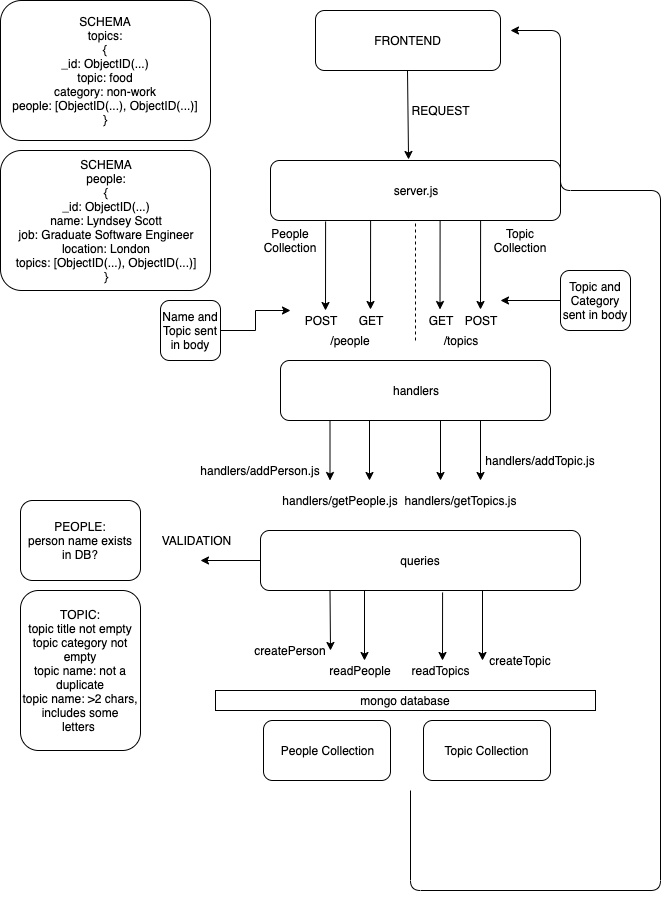

The diagram above was exported from draw.io. Its source (the exported page's mxGraphModel, read from the mxfile embedded in the PNG):
<mxGraphModel dx="932" dy="632" grid="1" gridSize="10" guides="1" tooltips="1" connect="1" arrows="1" fold="1" page="1" pageScale="1" pageWidth="827" pageHeight="1169" math="0" shadow="0">
  <root>
    <mxCell id="0" />
    <mxCell id="1" parent="0" />
    <mxCell id="N29uWTeqLGkng7dpN7SW-1" value="server.js&lt;br&gt;" style="rounded=1;whiteSpace=wrap;html=1;" parent="1" vertex="1">
      <mxGeometry x="280" y="170" width="290" height="60" as="geometry" />
    </mxCell>
    <mxCell id="N29uWTeqLGkng7dpN7SW-2" value="FRONTEND" style="rounded=1;whiteSpace=wrap;html=1;" parent="1" vertex="1">
      <mxGeometry x="325" y="20" width="185" height="60" as="geometry" />
    </mxCell>
    <mxCell id="N29uWTeqLGkng7dpN7SW-3" value="" style="endArrow=classic;html=1;exitX=0.19;exitY=1.017;exitDx=0;exitDy=0;exitPerimeter=0;" parent="1" source="N29uWTeqLGkng7dpN7SW-1" edge="1">
      <mxGeometry width="50" height="50" relative="1" as="geometry">
        <mxPoint x="340" y="80" as="sourcePoint" />
        <mxPoint x="335" y="320" as="targetPoint" />
      </mxGeometry>
    </mxCell>
    <mxCell id="N29uWTeqLGkng7dpN7SW-4" value="" style="endArrow=classic;html=1;entryX=0.476;entryY=-0.017;entryDx=0;entryDy=0;entryPerimeter=0;" parent="1" target="N29uWTeqLGkng7dpN7SW-1" edge="1">
      <mxGeometry width="50" height="50" relative="1" as="geometry">
        <mxPoint x="417" y="80" as="sourcePoint" />
        <mxPoint x="417" y="150" as="targetPoint" />
      </mxGeometry>
    </mxCell>
    <mxCell id="N29uWTeqLGkng7dpN7SW-5" value="GET" style="text;html=1;strokeColor=none;fillColor=none;align=center;verticalAlign=middle;whiteSpace=wrap;rounded=0;" parent="1" vertex="1">
      <mxGeometry x="360" y="320" width="40" height="20" as="geometry" />
    </mxCell>
    <mxCell id="N29uWTeqLGkng7dpN7SW-6" value="POST" style="text;html=1;strokeColor=none;fillColor=none;align=center;verticalAlign=middle;whiteSpace=wrap;rounded=0;" parent="1" vertex="1">
      <mxGeometry x="310" y="320" width="40" height="20" as="geometry" />
    </mxCell>
    <mxCell id="N29uWTeqLGkng7dpN7SW-11" value="REQUEST" style="text;html=1;strokeColor=none;fillColor=none;align=center;verticalAlign=middle;whiteSpace=wrap;rounded=0;" parent="1" vertex="1">
      <mxGeometry x="430" y="110" width="40" height="20" as="geometry" />
    </mxCell>
    <mxCell id="N29uWTeqLGkng7dpN7SW-12" value="" style="endArrow=none;dashed=1;html=1;entryX=0.5;entryY=1;entryDx=0;entryDy=0;" parent="1" target="N29uWTeqLGkng7dpN7SW-1" edge="1">
      <mxGeometry width="50" height="50" relative="1" as="geometry">
        <mxPoint x="425" y="350" as="sourcePoint" />
        <mxPoint x="330" y="340" as="targetPoint" />
      </mxGeometry>
    </mxCell>
    <mxCell id="N29uWTeqLGkng7dpN7SW-13" value="People Collection" style="text;html=1;strokeColor=none;fillColor=none;align=center;verticalAlign=middle;whiteSpace=wrap;rounded=0;" parent="1" vertex="1">
      <mxGeometry x="280" y="240" width="40" height="20" as="geometry" />
    </mxCell>
    <mxCell id="N29uWTeqLGkng7dpN7SW-15" value="Topic Collection" style="text;html=1;strokeColor=none;fillColor=none;align=center;verticalAlign=middle;whiteSpace=wrap;rounded=0;" parent="1" vertex="1">
      <mxGeometry x="510" y="240" width="40" height="20" as="geometry" />
    </mxCell>
    <mxCell id="N29uWTeqLGkng7dpN7SW-16" value="" style="endArrow=classic;html=1;exitX=0.19;exitY=1.017;exitDx=0;exitDy=0;exitPerimeter=0;" parent="1" edge="1">
      <mxGeometry width="50" height="50" relative="1" as="geometry">
        <mxPoint x="380.0999999999999" y="230.01999999999998" as="sourcePoint" />
        <mxPoint x="380" y="319" as="targetPoint" />
      </mxGeometry>
    </mxCell>
    <mxCell id="N29uWTeqLGkng7dpN7SW-17" value="" style="endArrow=classic;html=1;exitX=0.19;exitY=1.017;exitDx=0;exitDy=0;exitPerimeter=0;" parent="1" edge="1">
      <mxGeometry width="50" height="50" relative="1" as="geometry">
        <mxPoint x="490.0999999999999" y="230.01999999999998" as="sourcePoint" />
        <mxPoint x="490" y="319" as="targetPoint" />
      </mxGeometry>
    </mxCell>
    <mxCell id="N29uWTeqLGkng7dpN7SW-18" value="" style="endArrow=classic;html=1;exitX=0.19;exitY=1.017;exitDx=0;exitDy=0;exitPerimeter=0;" parent="1" edge="1">
      <mxGeometry width="50" height="50" relative="1" as="geometry">
        <mxPoint x="449.5999999999999" y="230.01999999999998" as="sourcePoint" />
        <mxPoint x="449.5" y="319" as="targetPoint" />
      </mxGeometry>
    </mxCell>
    <mxCell id="N29uWTeqLGkng7dpN7SW-22" value="GET" style="text;html=1;strokeColor=none;fillColor=none;align=center;verticalAlign=middle;whiteSpace=wrap;rounded=0;" parent="1" vertex="1">
      <mxGeometry x="430" y="320" width="40" height="20" as="geometry" />
    </mxCell>
    <mxCell id="N29uWTeqLGkng7dpN7SW-23" value="POST" style="text;html=1;strokeColor=none;fillColor=none;align=center;verticalAlign=middle;whiteSpace=wrap;rounded=0;" parent="1" vertex="1">
      <mxGeometry x="470" y="320" width="40" height="20" as="geometry" />
    </mxCell>
    <mxCell id="N29uWTeqLGkng7dpN7SW-24" value="/people" style="text;html=1;strokeColor=none;fillColor=none;align=center;verticalAlign=middle;whiteSpace=wrap;rounded=0;" parent="1" vertex="1">
      <mxGeometry x="340" y="340" width="40" height="20" as="geometry" />
    </mxCell>
    <mxCell id="N29uWTeqLGkng7dpN7SW-25" value="/topics" style="text;html=1;strokeColor=none;fillColor=none;align=center;verticalAlign=middle;whiteSpace=wrap;rounded=0;" parent="1" vertex="1">
      <mxGeometry x="450" y="340" width="40" height="20" as="geometry" />
    </mxCell>
    <mxCell id="N29uWTeqLGkng7dpN7SW-28" value="" style="edgeStyle=orthogonalEdgeStyle;rounded=0;orthogonalLoop=1;jettySize=auto;html=1;" parent="1" source="N29uWTeqLGkng7dpN7SW-27" edge="1">
      <mxGeometry relative="1" as="geometry">
        <mxPoint x="300" y="320" as="targetPoint" />
      </mxGeometry>
    </mxCell>
    <mxCell id="N29uWTeqLGkng7dpN7SW-27" value="Name and Topic sent in body" style="rounded=1;whiteSpace=wrap;html=1;" parent="1" vertex="1">
      <mxGeometry x="170" y="310" width="60" height="60" as="geometry" />
    </mxCell>
    <mxCell id="N29uWTeqLGkng7dpN7SW-30" style="edgeStyle=orthogonalEdgeStyle;rounded=0;orthogonalLoop=1;jettySize=auto;html=1;" parent="1" source="N29uWTeqLGkng7dpN7SW-29" edge="1">
      <mxGeometry relative="1" as="geometry">
        <mxPoint x="510" y="310" as="targetPoint" />
      </mxGeometry>
    </mxCell>
    <mxCell id="N29uWTeqLGkng7dpN7SW-29" value="Topic and Category sent in body" style="rounded=1;whiteSpace=wrap;html=1;" parent="1" vertex="1">
      <mxGeometry x="570" y="280" width="70" height="60" as="geometry" />
    </mxCell>
    <mxCell id="N29uWTeqLGkng7dpN7SW-32" value="handlers" style="rounded=1;whiteSpace=wrap;html=1;" parent="1" vertex="1">
      <mxGeometry x="290" y="370" width="270" height="60" as="geometry" />
    </mxCell>
    <mxCell id="N29uWTeqLGkng7dpN7SW-33" value="" style="endArrow=classic;html=1;" parent="1" edge="1">
      <mxGeometry width="50" height="50" relative="1" as="geometry">
        <mxPoint x="339.5" y="430" as="sourcePoint" />
        <mxPoint x="339.5" y="490" as="targetPoint" />
      </mxGeometry>
    </mxCell>
    <mxCell id="N29uWTeqLGkng7dpN7SW-34" value="" style="endArrow=classic;html=1;" parent="1" edge="1">
      <mxGeometry width="50" height="50" relative="1" as="geometry">
        <mxPoint x="379" y="430" as="sourcePoint" />
        <mxPoint x="379" y="490" as="targetPoint" />
      </mxGeometry>
    </mxCell>
    <mxCell id="N29uWTeqLGkng7dpN7SW-35" value="" style="endArrow=classic;html=1;" parent="1" edge="1">
      <mxGeometry width="50" height="50" relative="1" as="geometry">
        <mxPoint x="450" y="430" as="sourcePoint" />
        <mxPoint x="450" y="490" as="targetPoint" />
      </mxGeometry>
    </mxCell>
    <mxCell id="N29uWTeqLGkng7dpN7SW-36" value="" style="endArrow=classic;html=1;" parent="1" edge="1">
      <mxGeometry width="50" height="50" relative="1" as="geometry">
        <mxPoint x="490" y="430" as="sourcePoint" />
        <mxPoint x="490" y="490" as="targetPoint" />
      </mxGeometry>
    </mxCell>
    <mxCell id="N29uWTeqLGkng7dpN7SW-37" value="handlers/addPerson.js&lt;br&gt;" style="text;html=1;strokeColor=none;fillColor=none;align=center;verticalAlign=middle;whiteSpace=wrap;rounded=0;" parent="1" vertex="1">
      <mxGeometry x="250" y="470" width="40" height="20" as="geometry" />
    </mxCell>
    <mxCell id="N29uWTeqLGkng7dpN7SW-38" value="handlers/getPeople.js" style="text;html=1;strokeColor=none;fillColor=none;align=center;verticalAlign=middle;whiteSpace=wrap;rounded=0;" parent="1" vertex="1">
      <mxGeometry x="330" y="500" width="40" height="20" as="geometry" />
    </mxCell>
    <mxCell id="N29uWTeqLGkng7dpN7SW-39" value="handlers/getTopics.js" style="text;html=1;strokeColor=none;fillColor=none;align=center;verticalAlign=middle;whiteSpace=wrap;rounded=0;" parent="1" vertex="1">
      <mxGeometry x="450" y="500" width="40" height="20" as="geometry" />
    </mxCell>
    <mxCell id="N29uWTeqLGkng7dpN7SW-40" value="handlers/addTopic.js" style="text;html=1;strokeColor=none;fillColor=none;align=center;verticalAlign=middle;whiteSpace=wrap;rounded=0;" parent="1" vertex="1">
      <mxGeometry x="530" y="460" width="40" height="20" as="geometry" />
    </mxCell>
    <mxCell id="N29uWTeqLGkng7dpN7SW-42" value="queries" style="rounded=1;whiteSpace=wrap;html=1;" parent="1" vertex="1">
      <mxGeometry x="270" y="540" width="320" height="60" as="geometry" />
    </mxCell>
    <mxCell id="N29uWTeqLGkng7dpN7SW-43" value="" style="endArrow=classic;html=1;" parent="1" edge="1">
      <mxGeometry width="50" height="50" relative="1" as="geometry">
        <mxPoint x="339.5" y="600" as="sourcePoint" />
        <mxPoint x="340" y="660" as="targetPoint" />
      </mxGeometry>
    </mxCell>
    <mxCell id="N29uWTeqLGkng7dpN7SW-44" value="createPerson" style="text;html=1;strokeColor=none;fillColor=none;align=center;verticalAlign=middle;whiteSpace=wrap;rounded=0;" parent="1" vertex="1">
      <mxGeometry x="280" y="650" width="40" height="20" as="geometry" />
    </mxCell>
    <mxCell id="N29uWTeqLGkng7dpN7SW-45" value="" style="endArrow=classic;html=1;exitX=0.569;exitY=1.033;exitDx=0;exitDy=0;exitPerimeter=0;" parent="1" source="N29uWTeqLGkng7dpN7SW-42" edge="1">
      <mxGeometry width="50" height="50" relative="1" as="geometry">
        <mxPoint x="349.5" y="610" as="sourcePoint" />
        <mxPoint x="452" y="670" as="targetPoint" />
      </mxGeometry>
    </mxCell>
    <mxCell id="N29uWTeqLGkng7dpN7SW-46" value="readTopics" style="text;html=1;strokeColor=none;fillColor=none;align=center;verticalAlign=middle;whiteSpace=wrap;rounded=0;" parent="1" vertex="1">
      <mxGeometry x="430" y="670" width="40" height="20" as="geometry" />
    </mxCell>
    <mxCell id="N29uWTeqLGkng7dpN7SW-47" value="" style="endArrow=classic;html=1;exitX=0.325;exitY=1;exitDx=0;exitDy=0;exitPerimeter=0;" parent="1" source="N29uWTeqLGkng7dpN7SW-42" edge="1">
      <mxGeometry width="50" height="50" relative="1" as="geometry">
        <mxPoint x="359.5" y="620" as="sourcePoint" />
        <mxPoint x="374" y="670" as="targetPoint" />
      </mxGeometry>
    </mxCell>
    <mxCell id="N29uWTeqLGkng7dpN7SW-48" value="readPeople" style="text;html=1;strokeColor=none;fillColor=none;align=center;verticalAlign=middle;whiteSpace=wrap;rounded=0;" parent="1" vertex="1">
      <mxGeometry x="350" y="670" width="40" height="20" as="geometry" />
    </mxCell>
    <mxCell id="N29uWTeqLGkng7dpN7SW-49" value="" style="endArrow=classic;html=1;" parent="1" edge="1">
      <mxGeometry width="50" height="50" relative="1" as="geometry">
        <mxPoint x="492" y="600" as="sourcePoint" />
        <mxPoint x="492" y="670" as="targetPoint" />
      </mxGeometry>
    </mxCell>
    <mxCell id="N29uWTeqLGkng7dpN7SW-50" value="createTopic" style="text;html=1;strokeColor=none;fillColor=none;align=center;verticalAlign=middle;whiteSpace=wrap;rounded=0;" parent="1" vertex="1">
      <mxGeometry x="510" y="660" width="40" height="20" as="geometry" />
    </mxCell>
    <mxCell id="N29uWTeqLGkng7dpN7SW-61" value="People Collection" style="rounded=1;whiteSpace=wrap;html=1;" parent="1" vertex="1">
      <mxGeometry x="273" y="730" width="127" height="60" as="geometry" />
    </mxCell>
    <mxCell id="N29uWTeqLGkng7dpN7SW-62" value="Topic Collection" style="rounded=1;whiteSpace=wrap;html=1;" parent="1" vertex="1">
      <mxGeometry x="433" y="730" width="127" height="60" as="geometry" />
    </mxCell>
    <mxCell id="N29uWTeqLGkng7dpN7SW-63" value="mongo database" style="rounded=0;whiteSpace=wrap;html=1;" parent="1" vertex="1">
      <mxGeometry x="225" y="700" width="380" height="20" as="geometry" />
    </mxCell>
    <mxCell id="N29uWTeqLGkng7dpN7SW-64" value="" style="endArrow=classic;html=1;" parent="1" edge="1">
      <mxGeometry width="50" height="50" relative="1" as="geometry">
        <mxPoint x="420" y="800" as="sourcePoint" />
        <mxPoint x="520" y="40" as="targetPoint" />
        <Array as="points">
          <mxPoint x="420" y="900" />
          <mxPoint x="670" y="900" />
          <mxPoint x="670" y="200" />
          <mxPoint x="570" y="200" />
          <mxPoint x="570" y="40" />
        </Array>
      </mxGeometry>
    </mxCell>
    <mxCell id="Ou9jKTDlDs-_OO53vM_s-1" value="SCHEMA&lt;br&gt;people:&lt;br&gt;{&lt;br&gt;_id: ObjectID(...)&lt;br&gt;name: Lyndsey Scott&lt;br&gt;job: Graduate Software Engineer&lt;br&gt;location: London&lt;br&gt;topics: [ObjectID(...), ObjectID(...)]&lt;br&gt;}" style="rounded=1;whiteSpace=wrap;html=1;" vertex="1" parent="1">
      <mxGeometry x="10" y="160" width="210" height="140" as="geometry" />
    </mxCell>
    <mxCell id="Ou9jKTDlDs-_OO53vM_s-2" value="SCHEMA&lt;br&gt;topics:&lt;br&gt;{&lt;br&gt;_id: ObjectID(...)&lt;br&gt;topic: food&lt;br&gt;category: non-work&lt;br&gt;people: [ObjectID(...), ObjectID(...)]&lt;br&gt;}" style="rounded=1;whiteSpace=wrap;html=1;" vertex="1" parent="1">
      <mxGeometry x="10" y="10" width="210" height="140" as="geometry" />
    </mxCell>
    <mxCell id="Ou9jKTDlDs-_OO53vM_s-3" value="" style="endArrow=classic;html=1;exitX=0;exitY=0.5;exitDx=0;exitDy=0;" edge="1" parent="1" source="N29uWTeqLGkng7dpN7SW-42">
      <mxGeometry width="50" height="50" relative="1" as="geometry">
        <mxPoint x="120" y="600" as="sourcePoint" />
        <mxPoint x="210" y="570" as="targetPoint" />
      </mxGeometry>
    </mxCell>
    <mxCell id="Ou9jKTDlDs-_OO53vM_s-4" value="VALIDATION" style="text;html=1;strokeColor=none;fillColor=none;align=center;verticalAlign=middle;whiteSpace=wrap;rounded=0;" vertex="1" parent="1">
      <mxGeometry x="185" y="540" width="40" height="20" as="geometry" />
    </mxCell>
    <mxCell id="Ou9jKTDlDs-_OO53vM_s-5" value="PEOPLE:&lt;br&gt;person name exists in DB?" style="rounded=1;whiteSpace=wrap;html=1;" vertex="1" parent="1">
      <mxGeometry x="30" y="510" width="120" height="80" as="geometry" />
    </mxCell>
    <mxCell id="Ou9jKTDlDs-_OO53vM_s-6" value="TOPIC:&lt;br&gt;topic title not empty&lt;br&gt;topic category not empty&lt;br&gt;topic name: not a duplicate&lt;br&gt;topic name: &amp;gt;2 chars, includes some letters&amp;nbsp;" style="rounded=1;whiteSpace=wrap;html=1;" vertex="1" parent="1">
      <mxGeometry x="30" y="600" width="120" height="160" as="geometry" />
    </mxCell>
  </root>
</mxGraphModel>